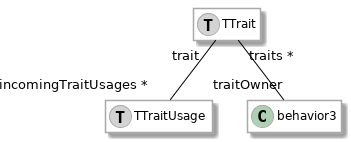

The diagram above was rendered by PlantUML. Its source (embedded in the PNG):
@startuml
hide empty members

skinparam class {
  BackgroundColor white
  ArrowColor black
  BorderColor darkGray
}

class behavior1 as "TTrait" << (T,lightGrey) >> {
}

class behavior2 as "TTraitUsage" << (T,lightGrey) >> {
}


behavior1 "trait  " -[#black]- "incomingTraitUsages * " behavior2
behavior1 "traits * " -[#black]- "traitOwner  " behavior3

@enduml